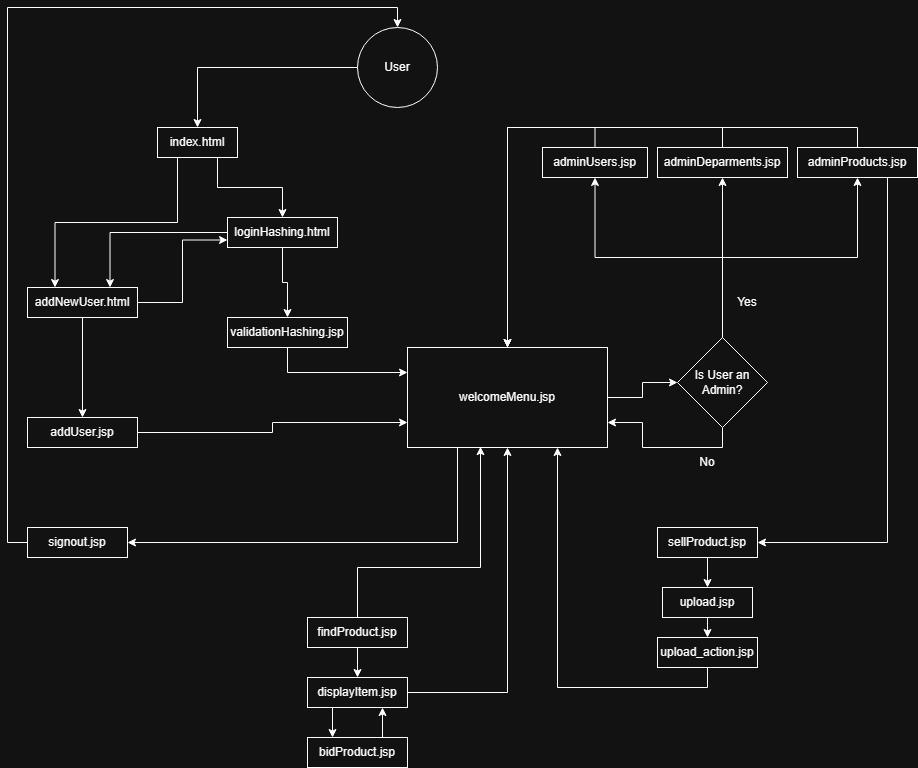

The diagram above was exported from draw.io. Its source (the exported page's mxGraphModel, read from the mxfile embedded in the PNG):
<mxGraphModel dx="1851" dy="1642" grid="1" gridSize="10" guides="1" tooltips="1" connect="1" arrows="1" fold="1" page="1" pageScale="1" pageWidth="850" pageHeight="1100" math="0" shadow="0">
  <root>
    <mxCell id="0" />
    <mxCell id="1" parent="0" />
    <mxCell id="LMKH_KZDmXG_VP25W67G-19" edge="1" parent="1" source="LMKH_KZDmXG_VP25W67G-1" style="edgeStyle=orthogonalEdgeStyle;rounded=0;orthogonalLoop=1;jettySize=auto;html=1;exitX=0;exitY=0.5;exitDx=0;exitDy=0;entryX=0.5;entryY=0;entryDx=0;entryDy=0;" target="LMKH_KZDmXG_VP25W67G-18">
      <mxGeometry relative="1" as="geometry" />
    </mxCell>
    <mxCell id="LMKH_KZDmXG_VP25W67G-1" parent="1" style="ellipse;whiteSpace=wrap;html=1;aspect=fixed;" value="User" vertex="1">
      <mxGeometry height="80" width="80" x="270" y="-100" as="geometry" />
    </mxCell>
    <mxCell id="LMKH_KZDmXG_VP25W67G-10" edge="1" parent="1" source="LMKH_KZDmXG_VP25W67G-2" style="edgeStyle=orthogonalEdgeStyle;rounded=0;orthogonalLoop=1;jettySize=auto;html=1;exitX=0.5;exitY=1;exitDx=0;exitDy=0;entryX=0.5;entryY=0;entryDx=0;entryDy=0;" target="LMKH_KZDmXG_VP25W67G-3">
      <mxGeometry relative="1" as="geometry" />
    </mxCell>
    <mxCell id="LMKH_KZDmXG_VP25W67G-16" edge="1" parent="1" source="LMKH_KZDmXG_VP25W67G-2" style="edgeStyle=orthogonalEdgeStyle;rounded=0;orthogonalLoop=1;jettySize=auto;html=1;exitX=0;exitY=0.5;exitDx=0;exitDy=0;entryX=0.75;entryY=0;entryDx=0;entryDy=0;" target="LMKH_KZDmXG_VP25W67G-4">
      <mxGeometry relative="1" as="geometry" />
    </mxCell>
    <mxCell id="LMKH_KZDmXG_VP25W67G-2" parent="1" style="rounded=0;whiteSpace=wrap;html=1;" value="loginHashing.html" vertex="1">
      <mxGeometry height="30" width="110" x="140" y="90" as="geometry" />
    </mxCell>
    <mxCell id="LMKH_KZDmXG_VP25W67G-12" edge="1" parent="1" source="LMKH_KZDmXG_VP25W67G-3" style="edgeStyle=orthogonalEdgeStyle;rounded=0;orthogonalLoop=1;jettySize=auto;html=1;exitX=0.5;exitY=1;exitDx=0;exitDy=0;entryX=0;entryY=0.25;entryDx=0;entryDy=0;" target="LMKH_KZDmXG_VP25W67G-11">
      <mxGeometry relative="1" as="geometry" />
    </mxCell>
    <mxCell id="LMKH_KZDmXG_VP25W67G-3" parent="1" style="rounded=0;whiteSpace=wrap;html=1;" value="validationHashing.jsp" vertex="1">
      <mxGeometry height="30" width="120" x="140" y="190" as="geometry" />
    </mxCell>
    <mxCell id="LMKH_KZDmXG_VP25W67G-9" edge="1" parent="1" source="LMKH_KZDmXG_VP25W67G-4" style="edgeStyle=orthogonalEdgeStyle;rounded=0;orthogonalLoop=1;jettySize=auto;html=1;exitX=0.5;exitY=1;exitDx=0;exitDy=0;entryX=0.5;entryY=0;entryDx=0;entryDy=0;" target="LMKH_KZDmXG_VP25W67G-5">
      <mxGeometry relative="1" as="geometry" />
    </mxCell>
    <mxCell id="LMKH_KZDmXG_VP25W67G-17" edge="1" parent="1" source="LMKH_KZDmXG_VP25W67G-4" style="edgeStyle=orthogonalEdgeStyle;rounded=0;orthogonalLoop=1;jettySize=auto;html=1;exitX=1;exitY=0.5;exitDx=0;exitDy=0;entryX=0;entryY=0.75;entryDx=0;entryDy=0;" target="LMKH_KZDmXG_VP25W67G-2">
      <mxGeometry relative="1" as="geometry" />
    </mxCell>
    <mxCell id="LMKH_KZDmXG_VP25W67G-4" parent="1" style="rounded=0;whiteSpace=wrap;html=1;" value="addNewUser.html" vertex="1">
      <mxGeometry height="30" width="110" x="-60" y="160" as="geometry" />
    </mxCell>
    <mxCell id="LMKH_KZDmXG_VP25W67G-13" edge="1" parent="1" source="LMKH_KZDmXG_VP25W67G-5" style="edgeStyle=orthogonalEdgeStyle;rounded=0;orthogonalLoop=1;jettySize=auto;html=1;exitX=1;exitY=0.5;exitDx=0;exitDy=0;entryX=0;entryY=0.75;entryDx=0;entryDy=0;" target="LMKH_KZDmXG_VP25W67G-11">
      <mxGeometry relative="1" as="geometry" />
    </mxCell>
    <mxCell id="LMKH_KZDmXG_VP25W67G-5" parent="1" style="rounded=0;whiteSpace=wrap;html=1;" value="addUser.jsp" vertex="1">
      <mxGeometry height="30" width="110" x="-60" y="290" as="geometry" />
    </mxCell>
    <mxCell id="LMKH_KZDmXG_VP25W67G-15" edge="1" parent="1" source="LMKH_KZDmXG_VP25W67G-6" style="edgeStyle=orthogonalEdgeStyle;rounded=0;orthogonalLoop=1;jettySize=auto;html=1;exitX=0;exitY=0.5;exitDx=0;exitDy=0;entryX=0.5;entryY=0;entryDx=0;entryDy=0;" target="LMKH_KZDmXG_VP25W67G-1">
      <mxGeometry relative="1" as="geometry" />
    </mxCell>
    <mxCell id="LMKH_KZDmXG_VP25W67G-6" parent="1" style="rounded=0;whiteSpace=wrap;html=1;" value="signout.jsp" vertex="1">
      <mxGeometry height="30" width="100" x="-60" y="400" as="geometry" />
    </mxCell>
    <mxCell id="LMKH_KZDmXG_VP25W67G-14" edge="1" parent="1" source="LMKH_KZDmXG_VP25W67G-11" style="edgeStyle=orthogonalEdgeStyle;rounded=0;orthogonalLoop=1;jettySize=auto;html=1;exitX=0.25;exitY=1;exitDx=0;exitDy=0;entryX=1;entryY=0.5;entryDx=0;entryDy=0;" target="LMKH_KZDmXG_VP25W67G-6">
      <mxGeometry relative="1" as="geometry" />
    </mxCell>
    <mxCell id="LMKH_KZDmXG_VP25W67G-23" edge="1" parent="1" source="LMKH_KZDmXG_VP25W67G-11" style="edgeStyle=orthogonalEdgeStyle;rounded=0;orthogonalLoop=1;jettySize=auto;html=1;exitX=1;exitY=0.5;exitDx=0;exitDy=0;entryX=0;entryY=0.5;entryDx=0;entryDy=0;" target="LMKH_KZDmXG_VP25W67G-22">
      <mxGeometry relative="1" as="geometry" />
    </mxCell>
    <mxCell id="LMKH_KZDmXG_VP25W67G-11" parent="1" style="rounded=0;whiteSpace=wrap;html=1;" value="welcomeMenu.jsp" vertex="1">
      <mxGeometry height="100" width="200" x="320" y="220" as="geometry" />
    </mxCell>
    <mxCell id="LMKH_KZDmXG_VP25W67G-20" edge="1" parent="1" source="LMKH_KZDmXG_VP25W67G-18" style="edgeStyle=orthogonalEdgeStyle;rounded=0;orthogonalLoop=1;jettySize=auto;html=1;exitX=0.25;exitY=1;exitDx=0;exitDy=0;entryX=0.25;entryY=0;entryDx=0;entryDy=0;" target="LMKH_KZDmXG_VP25W67G-4">
      <mxGeometry relative="1" as="geometry" />
    </mxCell>
    <mxCell id="LMKH_KZDmXG_VP25W67G-21" edge="1" parent="1" source="LMKH_KZDmXG_VP25W67G-18" style="edgeStyle=orthogonalEdgeStyle;rounded=0;orthogonalLoop=1;jettySize=auto;html=1;exitX=0.75;exitY=1;exitDx=0;exitDy=0;entryX=0.5;entryY=0;entryDx=0;entryDy=0;" target="LMKH_KZDmXG_VP25W67G-2">
      <mxGeometry relative="1" as="geometry" />
    </mxCell>
    <mxCell id="LMKH_KZDmXG_VP25W67G-18" parent="1" style="rounded=0;whiteSpace=wrap;html=1;" value="index.html" vertex="1">
      <mxGeometry height="30" width="80" x="70" as="geometry" />
    </mxCell>
    <mxCell id="LMKH_KZDmXG_VP25W67G-24" edge="1" parent="1" source="LMKH_KZDmXG_VP25W67G-22" style="edgeStyle=orthogonalEdgeStyle;rounded=0;orthogonalLoop=1;jettySize=auto;html=1;exitX=0.5;exitY=0;exitDx=0;exitDy=0;entryX=0.5;entryY=1;entryDx=0;entryDy=0;" target="LMKH_KZDmXG_VP25W67G-31">
      <mxGeometry relative="1" as="geometry">
        <mxPoint x="635" y="110" as="targetPoint" />
      </mxGeometry>
    </mxCell>
    <mxCell id="LMKH_KZDmXG_VP25W67G-26" edge="1" parent="1" source="LMKH_KZDmXG_VP25W67G-22" style="edgeStyle=orthogonalEdgeStyle;rounded=0;orthogonalLoop=1;jettySize=auto;html=1;exitX=0.5;exitY=1;exitDx=0;exitDy=0;entryX=1;entryY=0.75;entryDx=0;entryDy=0;" target="LMKH_KZDmXG_VP25W67G-11">
      <mxGeometry relative="1" as="geometry" />
    </mxCell>
    <mxCell id="LMKH_KZDmXG_VP25W67G-32" edge="1" parent="1" source="LMKH_KZDmXG_VP25W67G-22" style="edgeStyle=orthogonalEdgeStyle;rounded=0;orthogonalLoop=1;jettySize=auto;html=1;exitX=0.5;exitY=0;exitDx=0;exitDy=0;entryX=0.5;entryY=1;entryDx=0;entryDy=0;" target="LMKH_KZDmXG_VP25W67G-30">
      <mxGeometry relative="1" as="geometry" />
    </mxCell>
    <mxCell id="LMKH_KZDmXG_VP25W67G-33" edge="1" parent="1" source="LMKH_KZDmXG_VP25W67G-22" style="edgeStyle=orthogonalEdgeStyle;rounded=0;orthogonalLoop=1;jettySize=auto;html=1;exitX=0.5;exitY=0;exitDx=0;exitDy=0;entryX=0.5;entryY=1;entryDx=0;entryDy=0;" target="LMKH_KZDmXG_VP25W67G-29">
      <mxGeometry relative="1" as="geometry" />
    </mxCell>
    <mxCell id="LMKH_KZDmXG_VP25W67G-22" parent="1" style="rhombus;whiteSpace=wrap;html=1;" value="Is User an Admin?" vertex="1">
      <mxGeometry height="90" width="90" x="590" y="210" as="geometry" />
    </mxCell>
    <mxCell id="LMKH_KZDmXG_VP25W67G-27" parent="1" style="text;html=1;whiteSpace=wrap;strokeColor=none;fillColor=none;align=center;verticalAlign=middle;rounded=0;" value="No" vertex="1">
      <mxGeometry height="30" width="60" x="590" y="320" as="geometry" />
    </mxCell>
    <mxCell id="LMKH_KZDmXG_VP25W67G-28" parent="1" style="text;html=1;whiteSpace=wrap;strokeColor=none;fillColor=none;align=center;verticalAlign=middle;rounded=0;" value="Yes" vertex="1">
      <mxGeometry height="30" width="60" x="630" y="160" as="geometry" />
    </mxCell>
    <mxCell id="LMKH_KZDmXG_VP25W67G-36" edge="1" parent="1" source="LMKH_KZDmXG_VP25W67G-29" style="edgeStyle=orthogonalEdgeStyle;rounded=0;orthogonalLoop=1;jettySize=auto;html=1;exitX=0.5;exitY=0;exitDx=0;exitDy=0;">
      <mxGeometry relative="1" as="geometry">
        <mxPoint x="420" y="220" as="targetPoint" />
      </mxGeometry>
    </mxCell>
    <mxCell id="LMKH_KZDmXG_VP25W67G-38" edge="1" parent="1" source="LMKH_KZDmXG_VP25W67G-29" style="edgeStyle=orthogonalEdgeStyle;rounded=0;orthogonalLoop=1;jettySize=auto;html=1;exitX=0.75;exitY=1;exitDx=0;exitDy=0;entryX=1;entryY=0.5;entryDx=0;entryDy=0;" target="LMKH_KZDmXG_VP25W67G-37">
      <mxGeometry relative="1" as="geometry" />
    </mxCell>
    <mxCell id="LMKH_KZDmXG_VP25W67G-29" parent="1" style="rounded=0;whiteSpace=wrap;html=1;" value="adminProducts.jsp" vertex="1">
      <mxGeometry height="30" width="120" x="710" y="20" as="geometry" />
    </mxCell>
    <mxCell id="LMKH_KZDmXG_VP25W67G-35" edge="1" parent="1" source="LMKH_KZDmXG_VP25W67G-30" style="edgeStyle=orthogonalEdgeStyle;rounded=0;orthogonalLoop=1;jettySize=auto;html=1;exitX=0.5;exitY=0;exitDx=0;exitDy=0;entryX=0.5;entryY=0;entryDx=0;entryDy=0;" target="LMKH_KZDmXG_VP25W67G-11">
      <mxGeometry relative="1" as="geometry" />
    </mxCell>
    <mxCell id="LMKH_KZDmXG_VP25W67G-30" parent="1" style="rounded=0;whiteSpace=wrap;html=1;" value="adminDeparments.jsp" vertex="1">
      <mxGeometry height="30" width="130" x="570" y="20" as="geometry" />
    </mxCell>
    <mxCell id="LMKH_KZDmXG_VP25W67G-34" edge="1" parent="1" source="LMKH_KZDmXG_VP25W67G-31" style="edgeStyle=orthogonalEdgeStyle;rounded=0;orthogonalLoop=1;jettySize=auto;html=1;exitX=0.5;exitY=0;exitDx=0;exitDy=0;entryX=0.5;entryY=0;entryDx=0;entryDy=0;" target="LMKH_KZDmXG_VP25W67G-11">
      <mxGeometry relative="1" as="geometry" />
    </mxCell>
    <mxCell id="LMKH_KZDmXG_VP25W67G-31" parent="1" style="rounded=0;whiteSpace=wrap;html=1;" value="adminUsers.jsp" vertex="1">
      <mxGeometry height="30" width="105" x="455" y="20" as="geometry" />
    </mxCell>
    <mxCell id="LMKH_KZDmXG_VP25W67G-40" edge="1" parent="1" source="LMKH_KZDmXG_VP25W67G-37" style="edgeStyle=orthogonalEdgeStyle;rounded=0;orthogonalLoop=1;jettySize=auto;html=1;exitX=0.5;exitY=1;exitDx=0;exitDy=0;entryX=0.5;entryY=0;entryDx=0;entryDy=0;" target="LMKH_KZDmXG_VP25W67G-39">
      <mxGeometry relative="1" as="geometry" />
    </mxCell>
    <mxCell id="LMKH_KZDmXG_VP25W67G-37" parent="1" style="rounded=0;whiteSpace=wrap;html=1;" value="sellProduct.jsp" vertex="1">
      <mxGeometry height="30" width="100" x="570" y="400" as="geometry" />
    </mxCell>
    <mxCell id="LMKH_KZDmXG_VP25W67G-42" edge="1" parent="1" source="LMKH_KZDmXG_VP25W67G-39" style="edgeStyle=orthogonalEdgeStyle;rounded=0;orthogonalLoop=1;jettySize=auto;html=1;exitX=0.5;exitY=1;exitDx=0;exitDy=0;entryX=0.5;entryY=0;entryDx=0;entryDy=0;" target="LMKH_KZDmXG_VP25W67G-41">
      <mxGeometry relative="1" as="geometry" />
    </mxCell>
    <mxCell id="LMKH_KZDmXG_VP25W67G-39" parent="1" style="rounded=0;whiteSpace=wrap;html=1;" value="upload.jsp" vertex="1">
      <mxGeometry height="30" width="90" x="575" y="460" as="geometry" />
    </mxCell>
    <mxCell id="LMKH_KZDmXG_VP25W67G-43" edge="1" parent="1" source="LMKH_KZDmXG_VP25W67G-41" style="edgeStyle=orthogonalEdgeStyle;rounded=0;orthogonalLoop=1;jettySize=auto;html=1;exitX=0.5;exitY=1;exitDx=0;exitDy=0;entryX=0.75;entryY=1;entryDx=0;entryDy=0;" target="LMKH_KZDmXG_VP25W67G-11">
      <mxGeometry relative="1" as="geometry" />
    </mxCell>
    <mxCell id="LMKH_KZDmXG_VP25W67G-41" parent="1" style="rounded=0;whiteSpace=wrap;html=1;" value="upload_action.jsp" vertex="1">
      <mxGeometry height="30" width="100" x="570" y="510" as="geometry" />
    </mxCell>
    <mxCell id="LMKH_KZDmXG_VP25W67G-46" edge="1" parent="1" source="LMKH_KZDmXG_VP25W67G-44" style="edgeStyle=orthogonalEdgeStyle;rounded=0;orthogonalLoop=1;jettySize=auto;html=1;exitX=0.5;exitY=1;exitDx=0;exitDy=0;entryX=0.5;entryY=0;entryDx=0;entryDy=0;" target="LMKH_KZDmXG_VP25W67G-45">
      <mxGeometry relative="1" as="geometry" />
    </mxCell>
    <mxCell id="LMKH_KZDmXG_VP25W67G-44" parent="1" style="rounded=0;whiteSpace=wrap;html=1;" value="findProduct.jsp" vertex="1">
      <mxGeometry height="30" width="100" x="220" y="490" as="geometry" />
    </mxCell>
    <mxCell id="LMKH_KZDmXG_VP25W67G-49" edge="1" parent="1" source="LMKH_KZDmXG_VP25W67G-45" style="edgeStyle=orthogonalEdgeStyle;rounded=0;orthogonalLoop=1;jettySize=auto;html=1;exitX=0.25;exitY=1;exitDx=0;exitDy=0;entryX=0.25;entryY=0;entryDx=0;entryDy=0;" target="LMKH_KZDmXG_VP25W67G-47">
      <mxGeometry relative="1" as="geometry" />
    </mxCell>
    <mxCell id="LMKH_KZDmXG_VP25W67G-54" edge="1" parent="1" source="LMKH_KZDmXG_VP25W67G-45" style="edgeStyle=orthogonalEdgeStyle;rounded=0;orthogonalLoop=1;jettySize=auto;html=1;exitX=1;exitY=0.5;exitDx=0;exitDy=0;entryX=0.5;entryY=1;entryDx=0;entryDy=0;" target="LMKH_KZDmXG_VP25W67G-11">
      <mxGeometry relative="1" as="geometry" />
    </mxCell>
    <mxCell id="LMKH_KZDmXG_VP25W67G-45" parent="1" style="rounded=0;whiteSpace=wrap;html=1;" value="displayItem.jsp" vertex="1">
      <mxGeometry height="30" width="100" x="220" y="550" as="geometry" />
    </mxCell>
    <mxCell id="LMKH_KZDmXG_VP25W67G-50" edge="1" parent="1" source="LMKH_KZDmXG_VP25W67G-47" style="edgeStyle=orthogonalEdgeStyle;rounded=0;orthogonalLoop=1;jettySize=auto;html=1;exitX=0.75;exitY=0;exitDx=0;exitDy=0;entryX=0.75;entryY=1;entryDx=0;entryDy=0;" target="LMKH_KZDmXG_VP25W67G-45">
      <mxGeometry relative="1" as="geometry" />
    </mxCell>
    <mxCell id="LMKH_KZDmXG_VP25W67G-47" parent="1" style="rounded=0;whiteSpace=wrap;html=1;" value="bidProduct.jsp" vertex="1">
      <mxGeometry height="30" width="100" x="220" y="610" as="geometry" />
    </mxCell>
    <mxCell id="LMKH_KZDmXG_VP25W67G-53" edge="1" parent="1" source="LMKH_KZDmXG_VP25W67G-44" style="edgeStyle=orthogonalEdgeStyle;rounded=0;orthogonalLoop=1;jettySize=auto;html=1;exitX=0.5;exitY=0;exitDx=0;exitDy=0;entryX=0.365;entryY=0.992;entryDx=0;entryDy=0;entryPerimeter=0;" target="LMKH_KZDmXG_VP25W67G-11">
      <mxGeometry relative="1" as="geometry">
        <Array as="points">
          <mxPoint x="270" y="440" />
          <mxPoint x="393" y="440" />
        </Array>
      </mxGeometry>
    </mxCell>
  </root>
</mxGraphModel>